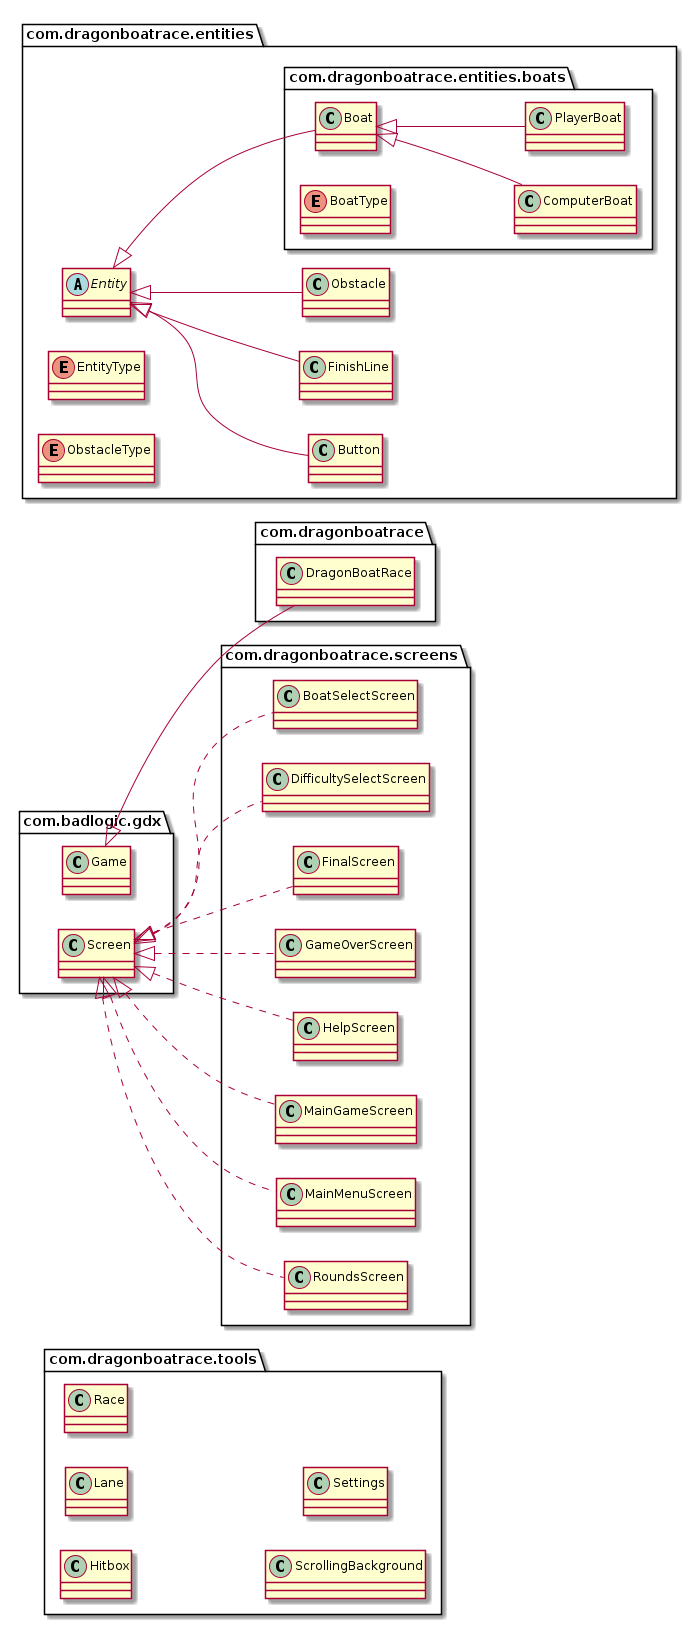

The diagram above was rendered by PlantUML. Its source (embedded in the PNG):
@startuml

left to right direction

package com.dragonboatrace {
    class DragonBoatRace
}

package com.dragonboatrace.entities {
    package com.dragonboatrace.entities.boats {
        class Boat
        enum BoatType
        class ComputerBoat
        class PlayerBoat
    }

    class Button
    abstract Entity
    enum EntityType
    class FinishLine
    class Obstacle
    enum ObstacleType
}

package com.dragonboatrace.screens {
    class BoatSelectScreen
    class DifficultySelectScreen
    class FinalScreen
    class GameOverScreen
    class HelpScreen
    class MainGameScreen
    class MainMenuScreen
    class RoundsScreen
}

package com.dragonboatrace.tools {
    class Hitbox
    class Lane
    class Race
    class ScrollingBackground
    class Settings
}

package com.badlogic.gdx {
    class Game
    class Screen
}

Game <|-- DragonBoatRace
Entity <|-- Button
Entity <|-- FinishLine
Entity <|-- Obstacle
Entity <|-- Boat
Boat <|-- ComputerBoat
Boat <|-- PlayerBoat

Screen <|.. BoatSelectScreen
Screen <|.. DifficultySelectScreen
Screen <|.. FinalScreen
Screen <|.. GameOverScreen
Screen <|.. HelpScreen
Screen <|.. MainGameScreen
Screen <|.. MainMenuScreen
Screen <|.. RoundsScreen

@enduml